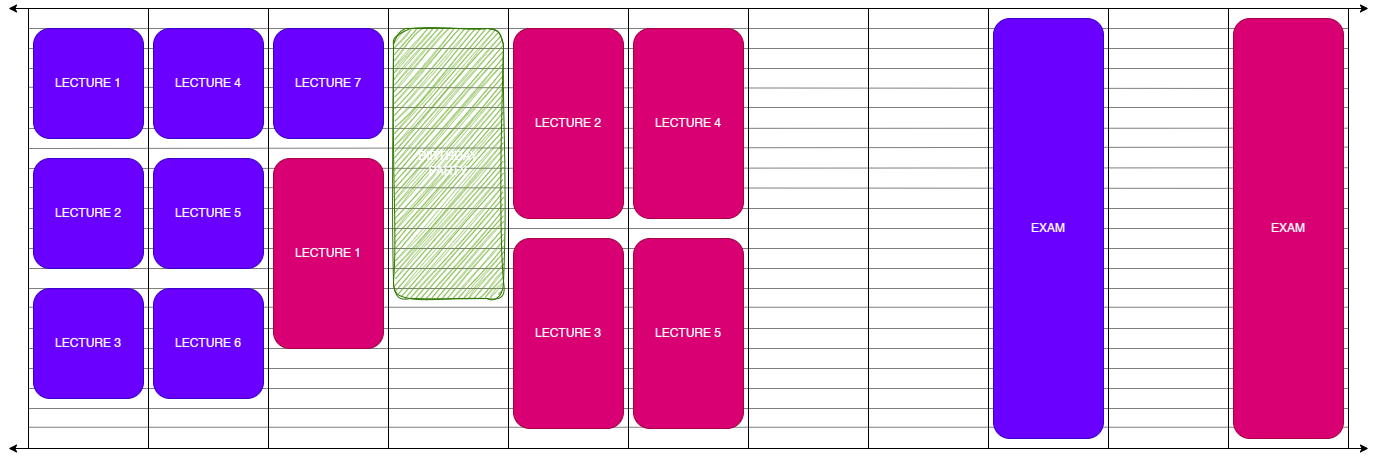

The diagram above was exported from draw.io. Its source (the exported page's mxGraphModel, read from the mxfile embedded in the PNG):
<mxGraphModel dx="1783" dy="1039" grid="1" gridSize="10" guides="1" tooltips="1" connect="1" arrows="1" fold="1" page="1" pageScale="1" pageWidth="1400" pageHeight="520" math="0" shadow="0">
  <root>
    <mxCell id="0" />
    <mxCell id="1" parent="0" />
    <mxCell id="nwG9B1XAI-CPU7kJkg9T-40" value="" style="endArrow=none;html=1;rounded=0;exitX=0;exitY=0.75;exitDx=0;exitDy=0;entryX=1;entryY=0.75;entryDx=0;entryDy=0;opacity=50;" edge="1" parent="1">
      <mxGeometry width="50" height="50" relative="1" as="geometry">
        <mxPoint x="40" y="458.75" as="sourcePoint" />
        <mxPoint x="1360" y="458.75" as="targetPoint" />
      </mxGeometry>
    </mxCell>
    <mxCell id="nwG9B1XAI-CPU7kJkg9T-41" value="" style="endArrow=none;html=1;rounded=0;exitX=0;exitY=0.75;exitDx=0;exitDy=0;entryX=1;entryY=0.75;entryDx=0;entryDy=0;opacity=50;" edge="1" parent="1">
      <mxGeometry width="50" height="50" relative="1" as="geometry">
        <mxPoint x="40" y="440" as="sourcePoint" />
        <mxPoint x="1360" y="440" as="targetPoint" />
      </mxGeometry>
    </mxCell>
    <mxCell id="nwG9B1XAI-CPU7kJkg9T-42" value="" style="endArrow=none;html=1;rounded=0;exitX=0;exitY=0.75;exitDx=0;exitDy=0;entryX=1;entryY=0.75;entryDx=0;entryDy=0;opacity=50;" edge="1" parent="1">
      <mxGeometry width="50" height="50" relative="1" as="geometry">
        <mxPoint x="40" y="420" as="sourcePoint" />
        <mxPoint x="1360" y="420" as="targetPoint" />
      </mxGeometry>
    </mxCell>
    <mxCell id="nwG9B1XAI-CPU7kJkg9T-43" value="" style="endArrow=none;html=1;rounded=0;exitX=0;exitY=0.75;exitDx=0;exitDy=0;entryX=1;entryY=0.75;entryDx=0;entryDy=0;opacity=50;" edge="1" parent="1">
      <mxGeometry width="50" height="50" relative="1" as="geometry">
        <mxPoint x="40" y="400" as="sourcePoint" />
        <mxPoint x="1360" y="400" as="targetPoint" />
      </mxGeometry>
    </mxCell>
    <mxCell id="nwG9B1XAI-CPU7kJkg9T-44" value="" style="endArrow=none;html=1;rounded=0;exitX=0;exitY=0.75;exitDx=0;exitDy=0;entryX=1;entryY=0.75;entryDx=0;entryDy=0;opacity=50;" edge="1" parent="1">
      <mxGeometry width="50" height="50" relative="1" as="geometry">
        <mxPoint x="40" y="380" as="sourcePoint" />
        <mxPoint x="1360" y="380" as="targetPoint" />
      </mxGeometry>
    </mxCell>
    <mxCell id="nwG9B1XAI-CPU7kJkg9T-45" value="" style="endArrow=none;html=1;rounded=0;exitX=0;exitY=0.75;exitDx=0;exitDy=0;entryX=1;entryY=0.75;entryDx=0;entryDy=0;opacity=50;" edge="1" parent="1">
      <mxGeometry width="50" height="50" relative="1" as="geometry">
        <mxPoint x="40" y="360" as="sourcePoint" />
        <mxPoint x="1360" y="360" as="targetPoint" />
      </mxGeometry>
    </mxCell>
    <mxCell id="nwG9B1XAI-CPU7kJkg9T-46" value="" style="endArrow=none;html=1;rounded=0;exitX=0;exitY=0.75;exitDx=0;exitDy=0;entryX=1;entryY=0.75;entryDx=0;entryDy=0;opacity=50;" edge="1" parent="1">
      <mxGeometry width="50" height="50" relative="1" as="geometry">
        <mxPoint x="40" y="338.75" as="sourcePoint" />
        <mxPoint x="1360" y="338.75" as="targetPoint" />
      </mxGeometry>
    </mxCell>
    <mxCell id="nwG9B1XAI-CPU7kJkg9T-47" value="" style="endArrow=none;html=1;rounded=0;exitX=0;exitY=0.75;exitDx=0;exitDy=0;entryX=1;entryY=0.75;entryDx=0;entryDy=0;opacity=50;" edge="1" parent="1">
      <mxGeometry width="50" height="50" relative="1" as="geometry">
        <mxPoint x="40" y="320" as="sourcePoint" />
        <mxPoint x="1360" y="320" as="targetPoint" />
      </mxGeometry>
    </mxCell>
    <mxCell id="nwG9B1XAI-CPU7kJkg9T-48" value="" style="endArrow=none;html=1;rounded=0;exitX=0;exitY=0.75;exitDx=0;exitDy=0;entryX=1;entryY=0.75;entryDx=0;entryDy=0;opacity=50;" edge="1" parent="1">
      <mxGeometry width="50" height="50" relative="1" as="geometry">
        <mxPoint x="40" y="300" as="sourcePoint" />
        <mxPoint x="1360" y="300" as="targetPoint" />
      </mxGeometry>
    </mxCell>
    <mxCell id="nwG9B1XAI-CPU7kJkg9T-49" value="" style="endArrow=none;html=1;rounded=0;exitX=0;exitY=0.75;exitDx=0;exitDy=0;entryX=1;entryY=0.75;entryDx=0;entryDy=0;opacity=50;" edge="1" parent="1">
      <mxGeometry width="50" height="50" relative="1" as="geometry">
        <mxPoint x="40" y="280" as="sourcePoint" />
        <mxPoint x="1360" y="280" as="targetPoint" />
      </mxGeometry>
    </mxCell>
    <mxCell id="nwG9B1XAI-CPU7kJkg9T-50" value="" style="endArrow=none;html=1;rounded=0;exitX=0;exitY=0.75;exitDx=0;exitDy=0;entryX=1;entryY=0.75;entryDx=0;entryDy=0;opacity=50;" edge="1" parent="1">
      <mxGeometry width="50" height="50" relative="1" as="geometry">
        <mxPoint x="40" y="260" as="sourcePoint" />
        <mxPoint x="1360" y="260" as="targetPoint" />
      </mxGeometry>
    </mxCell>
    <mxCell id="nwG9B1XAI-CPU7kJkg9T-51" value="" style="endArrow=none;html=1;rounded=0;exitX=0;exitY=0.75;exitDx=0;exitDy=0;entryX=1;entryY=0.75;entryDx=0;entryDy=0;opacity=50;" edge="1" parent="1">
      <mxGeometry width="50" height="50" relative="1" as="geometry">
        <mxPoint x="40" y="240" as="sourcePoint" />
        <mxPoint x="1360" y="240" as="targetPoint" />
      </mxGeometry>
    </mxCell>
    <mxCell id="nwG9B1XAI-CPU7kJkg9T-52" value="" style="endArrow=none;html=1;rounded=0;entryX=1.003;entryY=0.409;entryDx=0;entryDy=0;opacity=50;entryPerimeter=0;" edge="1" parent="1" target="nwG9B1XAI-CPU7kJkg9T-17">
      <mxGeometry width="50" height="50" relative="1" as="geometry">
        <mxPoint x="40" y="219" as="sourcePoint" />
        <mxPoint x="1340" y="218.75" as="targetPoint" />
      </mxGeometry>
    </mxCell>
    <mxCell id="nwG9B1XAI-CPU7kJkg9T-53" value="" style="endArrow=none;html=1;rounded=0;entryX=1;entryY=0.362;entryDx=0;entryDy=0;opacity=50;entryPerimeter=0;" edge="1" parent="1" target="nwG9B1XAI-CPU7kJkg9T-17">
      <mxGeometry width="50" height="50" relative="1" as="geometry">
        <mxPoint x="40" y="200" as="sourcePoint" />
        <mxPoint x="1340" y="200" as="targetPoint" />
      </mxGeometry>
    </mxCell>
    <mxCell id="nwG9B1XAI-CPU7kJkg9T-54" value="" style="endArrow=none;html=1;rounded=0;entryX=1;entryY=0.315;entryDx=0;entryDy=0;opacity=50;entryPerimeter=0;" edge="1" parent="1" target="nwG9B1XAI-CPU7kJkg9T-17">
      <mxGeometry width="50" height="50" relative="1" as="geometry">
        <mxPoint x="40" y="180" as="sourcePoint" />
        <mxPoint x="1340" y="180" as="targetPoint" />
      </mxGeometry>
    </mxCell>
    <mxCell id="nwG9B1XAI-CPU7kJkg9T-55" value="" style="endArrow=none;html=1;rounded=0;entryX=1.003;entryY=0.272;entryDx=0;entryDy=0;opacity=50;entryPerimeter=0;" edge="1" parent="1" target="nwG9B1XAI-CPU7kJkg9T-17">
      <mxGeometry width="50" height="50" relative="1" as="geometry">
        <mxPoint x="40" y="160" as="sourcePoint" />
        <mxPoint x="1340" y="160" as="targetPoint" />
      </mxGeometry>
    </mxCell>
    <mxCell id="nwG9B1XAI-CPU7kJkg9T-56" value="" style="endArrow=none;html=1;rounded=0;entryX=0.998;entryY=0.225;entryDx=0;entryDy=0;opacity=50;entryPerimeter=0;" edge="1" parent="1" target="nwG9B1XAI-CPU7kJkg9T-17">
      <mxGeometry width="50" height="50" relative="1" as="geometry">
        <mxPoint x="40" y="139" as="sourcePoint" />
        <mxPoint x="1340" y="140" as="targetPoint" />
      </mxGeometry>
    </mxCell>
    <mxCell id="nwG9B1XAI-CPU7kJkg9T-57" value="" style="endArrow=none;html=1;rounded=0;exitX=-0.004;exitY=0.179;exitDx=0;exitDy=0;entryX=1;entryY=0.182;entryDx=0;entryDy=0;opacity=50;entryPerimeter=0;exitPerimeter=0;" edge="1" parent="1" source="nwG9B1XAI-CPU7kJkg9T-7" target="nwG9B1XAI-CPU7kJkg9T-17">
      <mxGeometry width="50" height="50" relative="1" as="geometry">
        <mxPoint x="20" y="120" as="sourcePoint" />
        <mxPoint x="1340" y="120" as="targetPoint" />
      </mxGeometry>
    </mxCell>
    <mxCell id="nwG9B1XAI-CPU7kJkg9T-58" value="" style="endArrow=none;html=1;rounded=0;exitX=0;exitY=0.75;exitDx=0;exitDy=0;entryX=1;entryY=0.75;entryDx=0;entryDy=0;opacity=50;" edge="1" parent="1">
      <mxGeometry width="50" height="50" relative="1" as="geometry">
        <mxPoint x="40" y="100" as="sourcePoint" />
        <mxPoint x="1360" y="100" as="targetPoint" />
      </mxGeometry>
    </mxCell>
    <mxCell id="nwG9B1XAI-CPU7kJkg9T-59" value="" style="endArrow=none;html=1;rounded=0;exitX=0;exitY=0.75;exitDx=0;exitDy=0;entryX=1;entryY=0.75;entryDx=0;entryDy=0;opacity=50;" edge="1" parent="1">
      <mxGeometry width="50" height="50" relative="1" as="geometry">
        <mxPoint x="40" y="80" as="sourcePoint" />
        <mxPoint x="1360" y="80" as="targetPoint" />
      </mxGeometry>
    </mxCell>
    <mxCell id="nwG9B1XAI-CPU7kJkg9T-60" value="" style="endArrow=none;html=1;rounded=0;exitX=0;exitY=0.75;exitDx=0;exitDy=0;entryX=1;entryY=0.75;entryDx=0;entryDy=0;opacity=50;" edge="1" parent="1">
      <mxGeometry width="50" height="50" relative="1" as="geometry">
        <mxPoint x="40" y="60" as="sourcePoint" />
        <mxPoint x="1360" y="60" as="targetPoint" />
      </mxGeometry>
    </mxCell>
    <mxCell id="nwG9B1XAI-CPU7kJkg9T-2" value="" style="endArrow=classic;startArrow=classic;html=1;rounded=0;strokeWidth=1;" edge="1" parent="1">
      <mxGeometry width="50" height="50" relative="1" as="geometry">
        <mxPoint x="20" y="480" as="sourcePoint" />
        <mxPoint x="1380" y="480" as="targetPoint" />
      </mxGeometry>
    </mxCell>
    <mxCell id="nwG9B1XAI-CPU7kJkg9T-7" value="" style="rounded=0;whiteSpace=wrap;html=1;fillColor=none;" vertex="1" parent="1">
      <mxGeometry x="40" y="40" width="120" height="440" as="geometry" />
    </mxCell>
    <mxCell id="nwG9B1XAI-CPU7kJkg9T-8" value="" style="rounded=0;whiteSpace=wrap;html=1;fillColor=none;" vertex="1" parent="1">
      <mxGeometry x="160" y="40" width="120" height="440" as="geometry" />
    </mxCell>
    <mxCell id="nwG9B1XAI-CPU7kJkg9T-9" value="" style="rounded=0;whiteSpace=wrap;html=1;fillColor=none;" vertex="1" parent="1">
      <mxGeometry x="280" y="40" width="120" height="440" as="geometry" />
    </mxCell>
    <mxCell id="nwG9B1XAI-CPU7kJkg9T-10" value="" style="rounded=0;whiteSpace=wrap;html=1;fillColor=none;" vertex="1" parent="1">
      <mxGeometry x="400" y="40" width="120" height="440" as="geometry" />
    </mxCell>
    <mxCell id="nwG9B1XAI-CPU7kJkg9T-11" value="" style="rounded=0;whiteSpace=wrap;html=1;fillColor=none;" vertex="1" parent="1">
      <mxGeometry x="520" y="40" width="120" height="440" as="geometry" />
    </mxCell>
    <mxCell id="nwG9B1XAI-CPU7kJkg9T-12" value="" style="rounded=0;whiteSpace=wrap;html=1;fillColor=none;" vertex="1" parent="1">
      <mxGeometry x="640" y="40" width="120" height="440" as="geometry" />
    </mxCell>
    <mxCell id="nwG9B1XAI-CPU7kJkg9T-13" value="" style="rounded=0;whiteSpace=wrap;html=1;fillColor=none;" vertex="1" parent="1">
      <mxGeometry x="760" y="40" width="120" height="440" as="geometry" />
    </mxCell>
    <mxCell id="nwG9B1XAI-CPU7kJkg9T-14" value="" style="rounded=0;whiteSpace=wrap;html=1;fillColor=none;" vertex="1" parent="1">
      <mxGeometry x="880" y="40" width="120" height="440" as="geometry" />
    </mxCell>
    <mxCell id="nwG9B1XAI-CPU7kJkg9T-15" value="" style="rounded=0;whiteSpace=wrap;html=1;fillColor=none;" vertex="1" parent="1">
      <mxGeometry x="1000" y="40" width="120" height="440" as="geometry" />
    </mxCell>
    <mxCell id="nwG9B1XAI-CPU7kJkg9T-16" value="" style="rounded=0;whiteSpace=wrap;html=1;fillColor=none;" vertex="1" parent="1">
      <mxGeometry x="1120" y="40" width="120" height="440" as="geometry" />
    </mxCell>
    <mxCell id="nwG9B1XAI-CPU7kJkg9T-17" value="" style="rounded=0;whiteSpace=wrap;html=1;fillColor=none;" vertex="1" parent="1">
      <mxGeometry x="1240" y="40" width="120" height="440" as="geometry" />
    </mxCell>
    <mxCell id="nwG9B1XAI-CPU7kJkg9T-18" value="EXAM" style="rounded=1;whiteSpace=wrap;html=1;fillColor=#d80073;strokeColor=#A50040;fontColor=#ffffff;" vertex="1" parent="1">
      <mxGeometry x="1245" y="50" width="110" height="420" as="geometry" />
    </mxCell>
    <mxCell id="nwG9B1XAI-CPU7kJkg9T-21" value="LECTURE 1" style="rounded=1;whiteSpace=wrap;html=1;fillColor=#6a00ff;strokeColor=#3700CC;fontColor=#ffffff;" vertex="1" parent="1">
      <mxGeometry x="45" y="60" width="110" height="110" as="geometry" />
    </mxCell>
    <mxCell id="nwG9B1XAI-CPU7kJkg9T-22" value="LECTURE 2" style="rounded=1;whiteSpace=wrap;html=1;fillColor=#6a00ff;strokeColor=#3700CC;align=center;verticalAlign=middle;fontFamily=Helvetica;fontSize=12;fontColor=#ffffff;" vertex="1" parent="1">
      <mxGeometry x="45" y="190" width="110" height="110" as="geometry" />
    </mxCell>
    <mxCell id="nwG9B1XAI-CPU7kJkg9T-23" value="LECTURE 3" style="rounded=1;whiteSpace=wrap;html=1;fillColor=#6a00ff;strokeColor=#3700CC;align=center;verticalAlign=middle;fontFamily=Helvetica;fontSize=12;fontColor=#ffffff;" vertex="1" parent="1">
      <mxGeometry x="45" y="320" width="110" height="110" as="geometry" />
    </mxCell>
    <mxCell id="nwG9B1XAI-CPU7kJkg9T-24" value="LECTURE 4" style="rounded=1;whiteSpace=wrap;html=1;fillColor=#6a00ff;strokeColor=#3700CC;fontColor=#ffffff;" vertex="1" parent="1">
      <mxGeometry x="165" y="60" width="110" height="110" as="geometry" />
    </mxCell>
    <mxCell id="nwG9B1XAI-CPU7kJkg9T-25" value="LECTURE 5" style="rounded=1;whiteSpace=wrap;html=1;fillColor=#6a00ff;strokeColor=#3700CC;align=center;verticalAlign=middle;fontFamily=Helvetica;fontSize=12;fontColor=#ffffff;" vertex="1" parent="1">
      <mxGeometry x="165" y="190" width="110" height="110" as="geometry" />
    </mxCell>
    <mxCell id="nwG9B1XAI-CPU7kJkg9T-26" value="LECTURE 6" style="rounded=1;whiteSpace=wrap;html=1;fillColor=#6a00ff;strokeColor=#3700CC;align=center;verticalAlign=middle;fontFamily=Helvetica;fontSize=12;fontColor=#ffffff;" vertex="1" parent="1">
      <mxGeometry x="165" y="320" width="110" height="110" as="geometry" />
    </mxCell>
    <mxCell id="nwG9B1XAI-CPU7kJkg9T-27" value="LECTURE 7" style="rounded=1;whiteSpace=wrap;html=1;fillColor=#6a00ff;strokeColor=#3700CC;align=center;verticalAlign=middle;fontFamily=Helvetica;fontSize=12;fontColor=#ffffff;" vertex="1" parent="1">
      <mxGeometry x="285" y="60" width="110" height="110" as="geometry" />
    </mxCell>
    <mxCell id="nwG9B1XAI-CPU7kJkg9T-28" value="EXAM" style="rounded=1;whiteSpace=wrap;html=1;fillColor=#6a00ff;strokeColor=#3700CC;glass=0;shadow=0;fontColor=#ffffff;" vertex="1" parent="1">
      <mxGeometry x="1005" y="50" width="110" height="420" as="geometry" />
    </mxCell>
    <mxCell id="nwG9B1XAI-CPU7kJkg9T-30" value="LECTURE 1" style="rounded=1;whiteSpace=wrap;html=1;fillColor=#d80073;strokeColor=#A50040;align=center;verticalAlign=middle;fontFamily=Helvetica;fontSize=12;fontColor=#ffffff;" vertex="1" parent="1">
      <mxGeometry x="285" y="190" width="110" height="190" as="geometry" />
    </mxCell>
    <mxCell id="nwG9B1XAI-CPU7kJkg9T-31" value="LECTURE 4" style="rounded=1;whiteSpace=wrap;html=1;fillColor=#d80073;strokeColor=#A50040;align=center;verticalAlign=middle;fontFamily=Helvetica;fontSize=12;fontColor=#ffffff;" vertex="1" parent="1">
      <mxGeometry x="645" y="60" width="110" height="190" as="geometry" />
    </mxCell>
    <mxCell id="nwG9B1XAI-CPU7kJkg9T-32" value="LECTURE 5" style="rounded=1;whiteSpace=wrap;html=1;fillColor=#d80073;strokeColor=#A50040;align=center;verticalAlign=middle;fontFamily=Helvetica;fontSize=12;fontColor=#ffffff;" vertex="1" parent="1">
      <mxGeometry x="645" y="270" width="110" height="190" as="geometry" />
    </mxCell>
    <mxCell id="nwG9B1XAI-CPU7kJkg9T-33" value="LECTURE 2" style="rounded=1;whiteSpace=wrap;html=1;fillColor=#d80073;strokeColor=#A50040;align=center;verticalAlign=middle;fontFamily=Helvetica;fontSize=12;fontColor=#ffffff;" vertex="1" parent="1">
      <mxGeometry x="525" y="60" width="110" height="190" as="geometry" />
    </mxCell>
    <mxCell id="nwG9B1XAI-CPU7kJkg9T-34" value="LECTURE 3" style="rounded=1;whiteSpace=wrap;html=1;fillColor=#d80073;strokeColor=#A50040;align=center;verticalAlign=middle;fontFamily=Helvetica;fontSize=12;fontColor=#ffffff;" vertex="1" parent="1">
      <mxGeometry x="525" y="270" width="110" height="190" as="geometry" />
    </mxCell>
    <mxCell id="nwG9B1XAI-CPU7kJkg9T-35" value="" style="endArrow=classic;startArrow=classic;html=1;rounded=0;strokeWidth=1;" edge="1" parent="1">
      <mxGeometry width="50" height="50" relative="1" as="geometry">
        <mxPoint x="20" y="40" as="sourcePoint" />
        <mxPoint x="1380" y="40" as="targetPoint" />
      </mxGeometry>
    </mxCell>
    <mxCell id="nwG9B1XAI-CPU7kJkg9T-62" value="BIRTHDAY&lt;br&gt;PARTY" style="rounded=1;whiteSpace=wrap;html=1;fillColor=#60a917;strokeColor=#2D7600;align=center;verticalAlign=middle;fontFamily=Helvetica;fontSize=12;fontColor=#ffffff;sketch=1;curveFitting=1;jiggle=2;" vertex="1" parent="1">
      <mxGeometry x="405" y="60" width="110" height="270" as="geometry" />
    </mxCell>
  </root>
</mxGraphModel>